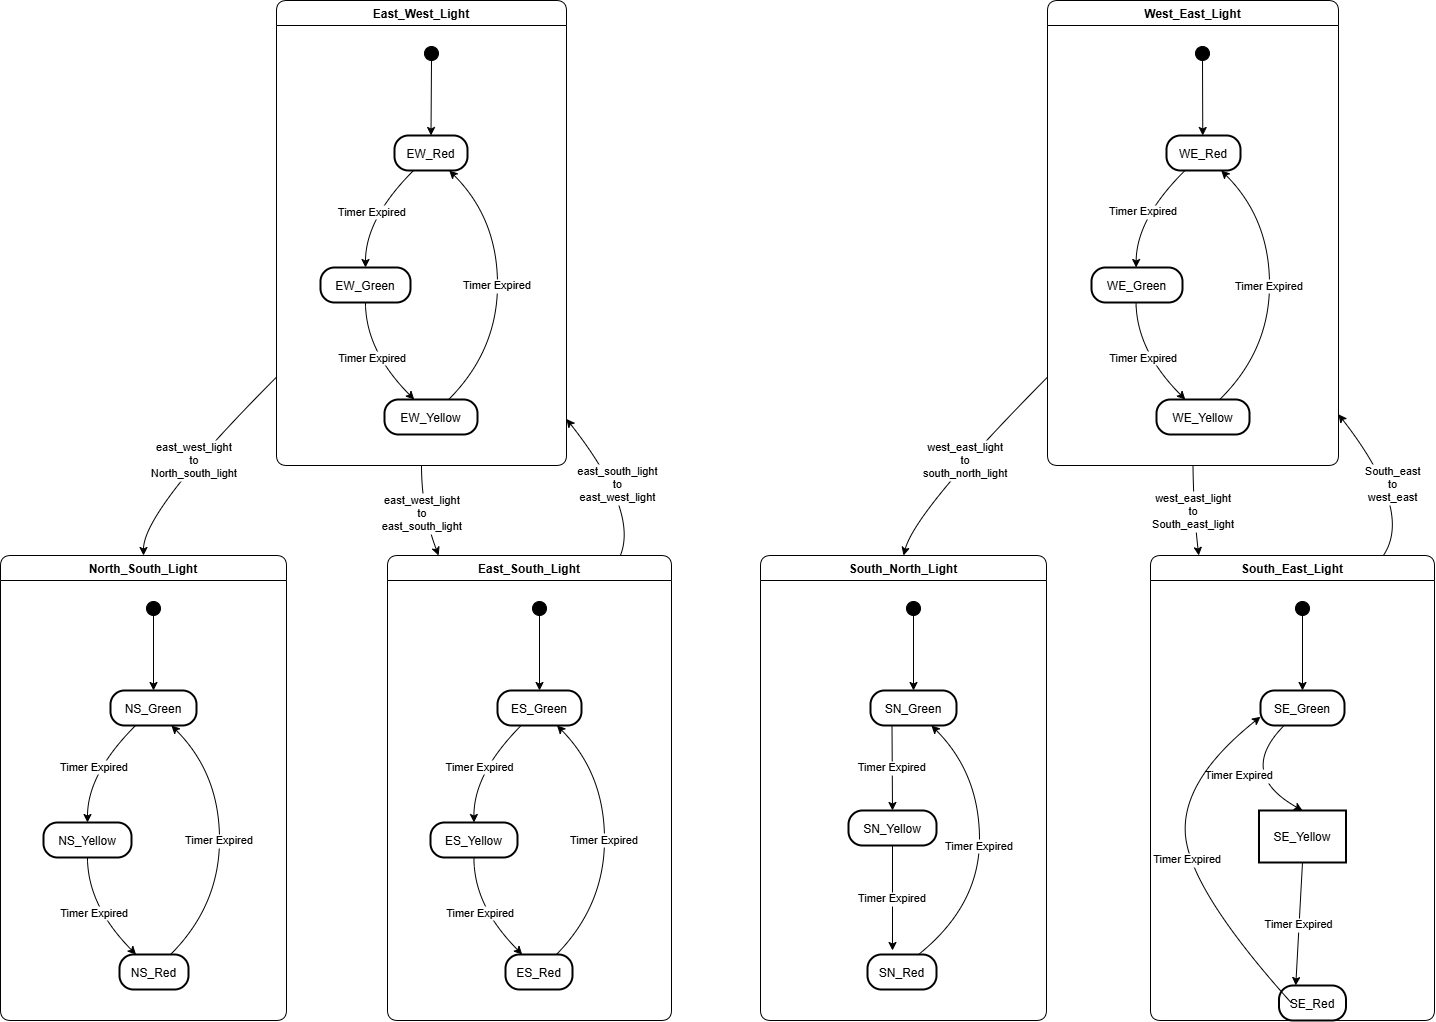

The diagram above was exported from draw.io. Its source (the exported page's mxGraphModel, read from the mxfile embedded in the PNG):
<mxGraphModel dx="1865" dy="856" grid="1" gridSize="10" guides="1" tooltips="1" connect="1" arrows="1" fold="1" page="1" pageScale="1" pageWidth="850" pageHeight="1100" math="0" shadow="0">
  <root>
    <mxCell id="0" />
    <mxCell id="1" parent="0" />
    <mxCell id="5jHRk-9XrPLKa1eZIRj0-3" value="East_West_Light" style="swimlane;fontStyle=1;align=center;verticalAlign=middle;startSize=25;container=0;collapsible=0;rounded=1;arcSize=14;dropTarget=0;verticalAlign=top;" vertex="1" parent="1">
      <mxGeometry x="296" y="80" width="290" height="465" as="geometry" />
    </mxCell>
    <mxCell id="5jHRk-9XrPLKa1eZIRj0-4" value="" style="ellipse;fillColor=strokeColor;" vertex="1" parent="5jHRk-9XrPLKa1eZIRj0-3">
      <mxGeometry x="148" y="46" width="14" height="14" as="geometry" />
    </mxCell>
    <mxCell id="5jHRk-9XrPLKa1eZIRj0-5" value="EW_Red" style="rounded=1;arcSize=40;strokeWidth=2" vertex="1" parent="5jHRk-9XrPLKa1eZIRj0-3">
      <mxGeometry x="118" y="135" width="73" height="35" as="geometry" />
    </mxCell>
    <mxCell id="5jHRk-9XrPLKa1eZIRj0-6" value="EW_Green" style="rounded=1;arcSize=40;strokeWidth=2" vertex="1" parent="5jHRk-9XrPLKa1eZIRj0-3">
      <mxGeometry x="44" y="267" width="90" height="35" as="geometry" />
    </mxCell>
    <mxCell id="5jHRk-9XrPLKa1eZIRj0-7" value="EW_Yellow" style="rounded=1;arcSize=40;strokeWidth=2" vertex="1" parent="5jHRk-9XrPLKa1eZIRj0-3">
      <mxGeometry x="108" y="399" width="93" height="35" as="geometry" />
    </mxCell>
    <mxCell id="5jHRk-9XrPLKa1eZIRj0-8" value="" style="curved=1;startArrow=none;;exitX=0.49;exitY=0.96;entryX=0.5;entryY=-0.01;rounded=0;" edge="1" parent="5jHRk-9XrPLKa1eZIRj0-3" source="5jHRk-9XrPLKa1eZIRj0-4" target="5jHRk-9XrPLKa1eZIRj0-5">
      <mxGeometry relative="1" as="geometry">
        <Array as="points" />
      </mxGeometry>
    </mxCell>
    <mxCell id="5jHRk-9XrPLKa1eZIRj0-9" value="Timer Expired" style="curved=1;startArrow=none;;exitX=0.27;exitY=0.98;entryX=0.5;entryY=0;rounded=0;" edge="1" parent="5jHRk-9XrPLKa1eZIRj0-3" source="5jHRk-9XrPLKa1eZIRj0-5" target="5jHRk-9XrPLKa1eZIRj0-6">
      <mxGeometry relative="1" as="geometry">
        <Array as="points">
          <mxPoint x="89" y="218" />
        </Array>
      </mxGeometry>
    </mxCell>
    <mxCell id="5jHRk-9XrPLKa1eZIRj0-10" value="Timer Expired" style="curved=1;startArrow=none;;exitX=0.5;exitY=0.99;entryX=0.32;entryY=0;rounded=0;" edge="1" parent="5jHRk-9XrPLKa1eZIRj0-3" source="5jHRk-9XrPLKa1eZIRj0-6" target="5jHRk-9XrPLKa1eZIRj0-7">
      <mxGeometry relative="1" as="geometry">
        <Array as="points">
          <mxPoint x="89" y="350" />
        </Array>
      </mxGeometry>
    </mxCell>
    <mxCell id="5jHRk-9XrPLKa1eZIRj0-11" value="Timer Expired" style="curved=1;startArrow=none;;exitX=0.69;exitY=0;entryX=0.74;entryY=0.98;rounded=0;" edge="1" parent="5jHRk-9XrPLKa1eZIRj0-3" source="5jHRk-9XrPLKa1eZIRj0-7" target="5jHRk-9XrPLKa1eZIRj0-5">
      <mxGeometry relative="1" as="geometry">
        <Array as="points">
          <mxPoint x="221" y="350" />
          <mxPoint x="221" y="218" />
        </Array>
      </mxGeometry>
    </mxCell>
    <mxCell id="5jHRk-9XrPLKa1eZIRj0-12" value="East_South_Light" style="swimlane;fontStyle=1;align=center;verticalAlign=middle;startSize=25;container=0;collapsible=0;rounded=1;arcSize=14;dropTarget=0;verticalAlign=top;" vertex="1" parent="1">
      <mxGeometry x="407" y="635" width="284" height="465" as="geometry" />
    </mxCell>
    <mxCell id="5jHRk-9XrPLKa1eZIRj0-13" value="" style="ellipse;fillColor=strokeColor;" vertex="1" parent="5jHRk-9XrPLKa1eZIRj0-12">
      <mxGeometry x="145" y="46" width="14" height="14" as="geometry" />
    </mxCell>
    <mxCell id="5jHRk-9XrPLKa1eZIRj0-14" value="ES_Green" style="rounded=1;arcSize=40;strokeWidth=2" vertex="1" parent="5jHRk-9XrPLKa1eZIRj0-12">
      <mxGeometry x="110" y="135" width="84" height="35" as="geometry" />
    </mxCell>
    <mxCell id="5jHRk-9XrPLKa1eZIRj0-15" value="ES_Yellow" style="rounded=1;arcSize=40;strokeWidth=2" vertex="1" parent="5jHRk-9XrPLKa1eZIRj0-12">
      <mxGeometry x="43" y="267" width="87" height="35" as="geometry" />
    </mxCell>
    <mxCell id="5jHRk-9XrPLKa1eZIRj0-16" value="ES_Red" style="rounded=1;arcSize=40;strokeWidth=2" vertex="1" parent="5jHRk-9XrPLKa1eZIRj0-12">
      <mxGeometry x="118" y="399" width="67" height="35" as="geometry" />
    </mxCell>
    <mxCell id="5jHRk-9XrPLKa1eZIRj0-17" value="" style="curved=1;startArrow=none;;exitX=0.49;exitY=0.96;entryX=0.5;entryY=-0.01;rounded=0;" edge="1" parent="5jHRk-9XrPLKa1eZIRj0-12" source="5jHRk-9XrPLKa1eZIRj0-13" target="5jHRk-9XrPLKa1eZIRj0-14">
      <mxGeometry relative="1" as="geometry">
        <Array as="points" />
      </mxGeometry>
    </mxCell>
    <mxCell id="5jHRk-9XrPLKa1eZIRj0-18" value="Timer Expired" style="curved=1;startArrow=none;;exitX=0.29;exitY=0.98;entryX=0.5;entryY=0;rounded=0;" edge="1" parent="5jHRk-9XrPLKa1eZIRj0-12" source="5jHRk-9XrPLKa1eZIRj0-14" target="5jHRk-9XrPLKa1eZIRj0-15">
      <mxGeometry relative="1" as="geometry">
        <Array as="points">
          <mxPoint x="86" y="218" />
        </Array>
      </mxGeometry>
    </mxCell>
    <mxCell id="5jHRk-9XrPLKa1eZIRj0-19" value="Timer Expired" style="curved=1;startArrow=none;;exitX=0.5;exitY=0.99;entryX=0.25;entryY=0;rounded=0;" edge="1" parent="5jHRk-9XrPLKa1eZIRj0-12" source="5jHRk-9XrPLKa1eZIRj0-15" target="5jHRk-9XrPLKa1eZIRj0-16">
      <mxGeometry relative="1" as="geometry">
        <Array as="points">
          <mxPoint x="86" y="350" />
        </Array>
      </mxGeometry>
    </mxCell>
    <mxCell id="5jHRk-9XrPLKa1eZIRj0-20" value="Timer Expired" style="curved=1;startArrow=none;;exitX=0.76;exitY=0;entryX=0.7;entryY=0.98;rounded=0;" edge="1" parent="5jHRk-9XrPLKa1eZIRj0-12" source="5jHRk-9XrPLKa1eZIRj0-16" target="5jHRk-9XrPLKa1eZIRj0-14">
      <mxGeometry relative="1" as="geometry">
        <Array as="points">
          <mxPoint x="217" y="350" />
          <mxPoint x="217" y="218" />
        </Array>
      </mxGeometry>
    </mxCell>
    <mxCell id="5jHRk-9XrPLKa1eZIRj0-21" value="North_South_Light" style="swimlane;fontStyle=1;align=center;verticalAlign=middle;startSize=25;container=0;collapsible=0;rounded=1;arcSize=14;dropTarget=0;verticalAlign=top;" vertex="1" parent="1">
      <mxGeometry x="20" y="635" width="286" height="465" as="geometry" />
    </mxCell>
    <mxCell id="5jHRk-9XrPLKa1eZIRj0-22" value="" style="ellipse;fillColor=strokeColor;" vertex="1" parent="5jHRk-9XrPLKa1eZIRj0-21">
      <mxGeometry x="146" y="46" width="14" height="14" as="geometry" />
    </mxCell>
    <mxCell id="5jHRk-9XrPLKa1eZIRj0-23" value="NS_Green" style="rounded=1;arcSize=40;strokeWidth=2" vertex="1" parent="5jHRk-9XrPLKa1eZIRj0-21">
      <mxGeometry x="110" y="135" width="86" height="35" as="geometry" />
    </mxCell>
    <mxCell id="5jHRk-9XrPLKa1eZIRj0-24" value="NS_Yellow" style="rounded=1;arcSize=40;strokeWidth=2" vertex="1" parent="5jHRk-9XrPLKa1eZIRj0-21">
      <mxGeometry x="43" y="267" width="88" height="35" as="geometry" />
    </mxCell>
    <mxCell id="5jHRk-9XrPLKa1eZIRj0-25" value="NS_Red" style="rounded=1;arcSize=40;strokeWidth=2" vertex="1" parent="5jHRk-9XrPLKa1eZIRj0-21">
      <mxGeometry x="119" y="399" width="69" height="35" as="geometry" />
    </mxCell>
    <mxCell id="5jHRk-9XrPLKa1eZIRj0-26" value="" style="curved=1;startArrow=none;;exitX=0.51;exitY=0.96;entryX=0.5;entryY=-0.01;rounded=0;" edge="1" parent="5jHRk-9XrPLKa1eZIRj0-21" source="5jHRk-9XrPLKa1eZIRj0-22" target="5jHRk-9XrPLKa1eZIRj0-23">
      <mxGeometry relative="1" as="geometry">
        <Array as="points" />
      </mxGeometry>
    </mxCell>
    <mxCell id="5jHRk-9XrPLKa1eZIRj0-27" value="Timer Expired" style="curved=1;startArrow=none;;exitX=0.3;exitY=0.98;entryX=0.5;entryY=0;rounded=0;" edge="1" parent="5jHRk-9XrPLKa1eZIRj0-21" source="5jHRk-9XrPLKa1eZIRj0-23" target="5jHRk-9XrPLKa1eZIRj0-24">
      <mxGeometry relative="1" as="geometry">
        <Array as="points">
          <mxPoint x="87" y="218" />
        </Array>
      </mxGeometry>
    </mxCell>
    <mxCell id="5jHRk-9XrPLKa1eZIRj0-28" value="Timer Expired" style="curved=1;startArrow=none;;exitX=0.5;exitY=0.99;entryX=0.24;entryY=0;rounded=0;" edge="1" parent="5jHRk-9XrPLKa1eZIRj0-21" source="5jHRk-9XrPLKa1eZIRj0-24" target="5jHRk-9XrPLKa1eZIRj0-25">
      <mxGeometry relative="1" as="geometry">
        <Array as="points">
          <mxPoint x="87" y="350" />
        </Array>
      </mxGeometry>
    </mxCell>
    <mxCell id="5jHRk-9XrPLKa1eZIRj0-29" value="Timer Expired" style="curved=1;startArrow=none;;exitX=0.74;exitY=0;entryX=0.7;entryY=0.98;rounded=0;" edge="1" parent="5jHRk-9XrPLKa1eZIRj0-21" source="5jHRk-9XrPLKa1eZIRj0-25" target="5jHRk-9XrPLKa1eZIRj0-23">
      <mxGeometry relative="1" as="geometry">
        <Array as="points">
          <mxPoint x="219" y="350" />
          <mxPoint x="219" y="218" />
        </Array>
      </mxGeometry>
    </mxCell>
    <mxCell id="5jHRk-9XrPLKa1eZIRj0-30" value="West_East_Light" style="swimlane;fontStyle=1;align=center;verticalAlign=middle;startSize=25;container=0;collapsible=0;rounded=1;arcSize=14;dropTarget=0;verticalAlign=top;" vertex="1" parent="1">
      <mxGeometry x="1067" y="80" width="291" height="465" as="geometry" />
    </mxCell>
    <mxCell id="5jHRk-9XrPLKa1eZIRj0-31" value="" style="ellipse;fillColor=strokeColor;" vertex="1" parent="5jHRk-9XrPLKa1eZIRj0-30">
      <mxGeometry x="148" y="46" width="14" height="14" as="geometry" />
    </mxCell>
    <mxCell id="5jHRk-9XrPLKa1eZIRj0-32" value="WE_Red" style="rounded=1;arcSize=40;strokeWidth=2" vertex="1" parent="5jHRk-9XrPLKa1eZIRj0-30">
      <mxGeometry x="119" y="135" width="74" height="35" as="geometry" />
    </mxCell>
    <mxCell id="5jHRk-9XrPLKa1eZIRj0-33" value="WE_Green" style="rounded=1;arcSize=40;strokeWidth=2" vertex="1" parent="5jHRk-9XrPLKa1eZIRj0-30">
      <mxGeometry x="44" y="267" width="91" height="35" as="geometry" />
    </mxCell>
    <mxCell id="5jHRk-9XrPLKa1eZIRj0-34" value="WE_Yellow" style="rounded=1;arcSize=40;strokeWidth=2" vertex="1" parent="5jHRk-9XrPLKa1eZIRj0-30">
      <mxGeometry x="109" y="399" width="93" height="35" as="geometry" />
    </mxCell>
    <mxCell id="5jHRk-9XrPLKa1eZIRj0-35" value="" style="curved=1;startArrow=none;;exitX=0.52;exitY=0.96;entryX=0.49;entryY=-0.01;rounded=0;" edge="1" parent="5jHRk-9XrPLKa1eZIRj0-30" source="5jHRk-9XrPLKa1eZIRj0-31" target="5jHRk-9XrPLKa1eZIRj0-32">
      <mxGeometry relative="1" as="geometry">
        <Array as="points" />
      </mxGeometry>
    </mxCell>
    <mxCell id="5jHRk-9XrPLKa1eZIRj0-36" value="Timer Expired" style="curved=1;startArrow=none;;exitX=0.26;exitY=0.98;entryX=0.49;entryY=0;rounded=0;" edge="1" parent="5jHRk-9XrPLKa1eZIRj0-30" source="5jHRk-9XrPLKa1eZIRj0-32" target="5jHRk-9XrPLKa1eZIRj0-33">
      <mxGeometry relative="1" as="geometry">
        <Array as="points">
          <mxPoint x="89" y="218" />
        </Array>
      </mxGeometry>
    </mxCell>
    <mxCell id="5jHRk-9XrPLKa1eZIRj0-37" value="Timer Expired" style="curved=1;startArrow=none;;exitX=0.49;exitY=0.99;entryX=0.31;entryY=0;rounded=0;" edge="1" parent="5jHRk-9XrPLKa1eZIRj0-30" source="5jHRk-9XrPLKa1eZIRj0-33" target="5jHRk-9XrPLKa1eZIRj0-34">
      <mxGeometry relative="1" as="geometry">
        <Array as="points">
          <mxPoint x="89" y="350" />
        </Array>
      </mxGeometry>
    </mxCell>
    <mxCell id="5jHRk-9XrPLKa1eZIRj0-38" value="Timer Expired" style="curved=1;startArrow=none;;exitX=0.68;exitY=0;entryX=0.73;entryY=0.98;rounded=0;" edge="1" parent="5jHRk-9XrPLKa1eZIRj0-30" source="5jHRk-9XrPLKa1eZIRj0-34" target="5jHRk-9XrPLKa1eZIRj0-32">
      <mxGeometry relative="1" as="geometry">
        <Array as="points">
          <mxPoint x="222" y="350" />
          <mxPoint x="222" y="218" />
        </Array>
      </mxGeometry>
    </mxCell>
    <mxCell id="5jHRk-9XrPLKa1eZIRj0-39" value="South_East_Light" style="swimlane;fontStyle=1;align=center;verticalAlign=middle;startSize=25;container=0;collapsible=0;rounded=1;arcSize=14;dropTarget=0;verticalAlign=top;" vertex="1" parent="1">
      <mxGeometry x="1170" y="635" width="284" height="465" as="geometry" />
    </mxCell>
    <mxCell id="5jHRk-9XrPLKa1eZIRj0-40" value="" style="ellipse;fillColor=strokeColor;" vertex="1" parent="5jHRk-9XrPLKa1eZIRj0-39">
      <mxGeometry x="145" y="46" width="14" height="14" as="geometry" />
    </mxCell>
    <mxCell id="5jHRk-9XrPLKa1eZIRj0-41" value="SE_Green" style="rounded=1;arcSize=40;strokeWidth=2" vertex="1" parent="5jHRk-9XrPLKa1eZIRj0-39">
      <mxGeometry x="110" y="135" width="84" height="35" as="geometry" />
    </mxCell>
    <mxCell id="5jHRk-9XrPLKa1eZIRj0-42" value="SE_Yellow" style="rounded=1;arcSize=0;strokeWidth=2" vertex="1" parent="5jHRk-9XrPLKa1eZIRj0-39">
      <mxGeometry x="108.5" y="255" width="87" height="52" as="geometry" />
    </mxCell>
    <mxCell id="5jHRk-9XrPLKa1eZIRj0-43" value="SE_Red" style="rounded=1;arcSize=40;strokeWidth=2" vertex="1" parent="5jHRk-9XrPLKa1eZIRj0-39">
      <mxGeometry x="128.5" y="430" width="67" height="35" as="geometry" />
    </mxCell>
    <mxCell id="5jHRk-9XrPLKa1eZIRj0-44" value="" style="curved=1;startArrow=none;;exitX=0.49;exitY=0.96;entryX=0.5;entryY=-0.01;rounded=0;" edge="1" parent="5jHRk-9XrPLKa1eZIRj0-39" source="5jHRk-9XrPLKa1eZIRj0-40" target="5jHRk-9XrPLKa1eZIRj0-41">
      <mxGeometry relative="1" as="geometry">
        <Array as="points" />
      </mxGeometry>
    </mxCell>
    <mxCell id="5jHRk-9XrPLKa1eZIRj0-45" value="Timer Expired" style="curved=1;startArrow=none;;exitX=0.29;exitY=0.98;entryX=0.5;entryY=0;rounded=0;" edge="1" parent="5jHRk-9XrPLKa1eZIRj0-39" source="5jHRk-9XrPLKa1eZIRj0-41" target="5jHRk-9XrPLKa1eZIRj0-42">
      <mxGeometry relative="1" as="geometry">
        <Array as="points">
          <mxPoint x="86" y="218" />
        </Array>
      </mxGeometry>
    </mxCell>
    <mxCell id="5jHRk-9XrPLKa1eZIRj0-46" value="Timer Expired" style="curved=1;startArrow=none;;exitX=0.5;exitY=0.99;entryX=0.25;entryY=0;rounded=0;" edge="1" parent="5jHRk-9XrPLKa1eZIRj0-39" source="5jHRk-9XrPLKa1eZIRj0-42" target="5jHRk-9XrPLKa1eZIRj0-43">
      <mxGeometry relative="1" as="geometry">
        <Array as="points" />
      </mxGeometry>
    </mxCell>
    <mxCell id="5jHRk-9XrPLKa1eZIRj0-47" value="Timer Expired" style="curved=1;startArrow=none;;entryX=0;entryY=0.75;rounded=0;exitX=0.179;exitY=0.486;exitDx=0;exitDy=0;exitPerimeter=0;entryDx=0;entryDy=0;" edge="1" parent="5jHRk-9XrPLKa1eZIRj0-39" source="5jHRk-9XrPLKa1eZIRj0-43" target="5jHRk-9XrPLKa1eZIRj0-41">
      <mxGeometry relative="1" as="geometry">
        <Array as="points">
          <mxPoint x="40" y="335" />
          <mxPoint x="30" y="225" />
        </Array>
        <mxPoint x="110" y="416" as="sourcePoint" />
      </mxGeometry>
    </mxCell>
    <mxCell id="5jHRk-9XrPLKa1eZIRj0-48" value="South_North_Light" style="swimlane;fontStyle=1;align=center;verticalAlign=middle;startSize=25;container=0;collapsible=0;rounded=1;arcSize=14;dropTarget=0;verticalAlign=top;" vertex="1" parent="1">
      <mxGeometry x="780" y="635" width="286" height="465" as="geometry" />
    </mxCell>
    <mxCell id="5jHRk-9XrPLKa1eZIRj0-49" value="" style="ellipse;fillColor=strokeColor;" vertex="1" parent="5jHRk-9XrPLKa1eZIRj0-48">
      <mxGeometry x="146" y="46" width="14" height="14" as="geometry" />
    </mxCell>
    <mxCell id="5jHRk-9XrPLKa1eZIRj0-50" value="SN_Green" style="rounded=1;arcSize=40;strokeWidth=2" vertex="1" parent="5jHRk-9XrPLKa1eZIRj0-48">
      <mxGeometry x="110" y="135" width="86" height="35" as="geometry" />
    </mxCell>
    <mxCell id="5jHRk-9XrPLKa1eZIRj0-51" value="SN_Yellow" style="rounded=1;arcSize=40;strokeWidth=2" vertex="1" parent="5jHRk-9XrPLKa1eZIRj0-48">
      <mxGeometry x="88" y="255" width="88" height="35" as="geometry" />
    </mxCell>
    <mxCell id="5jHRk-9XrPLKa1eZIRj0-52" value="SN_Red" style="rounded=1;arcSize=40;strokeWidth=2" vertex="1" parent="5jHRk-9XrPLKa1eZIRj0-48">
      <mxGeometry x="107" y="399" width="69" height="35" as="geometry" />
    </mxCell>
    <mxCell id="5jHRk-9XrPLKa1eZIRj0-53" value="" style="curved=1;startArrow=none;;exitX=0.51;exitY=0.96;entryX=0.5;entryY=-0.01;rounded=0;" edge="1" parent="5jHRk-9XrPLKa1eZIRj0-48" source="5jHRk-9XrPLKa1eZIRj0-49" target="5jHRk-9XrPLKa1eZIRj0-50">
      <mxGeometry relative="1" as="geometry">
        <Array as="points" />
      </mxGeometry>
    </mxCell>
    <mxCell id="5jHRk-9XrPLKa1eZIRj0-54" value="Timer Expired" style="curved=1;startArrow=none;;exitX=0.25;exitY=1;entryX=0.5;entryY=0;rounded=0;exitDx=0;exitDy=0;" edge="1" parent="5jHRk-9XrPLKa1eZIRj0-48" source="5jHRk-9XrPLKa1eZIRj0-50" target="5jHRk-9XrPLKa1eZIRj0-51">
      <mxGeometry relative="1" as="geometry">
        <Array as="points" />
      </mxGeometry>
    </mxCell>
    <mxCell id="5jHRk-9XrPLKa1eZIRj0-55" value="Timer Expired" style="curved=1;startArrow=none;;exitX=0.5;exitY=0.99;rounded=0;" edge="1" parent="5jHRk-9XrPLKa1eZIRj0-48" source="5jHRk-9XrPLKa1eZIRj0-51">
      <mxGeometry relative="1" as="geometry">
        <Array as="points" />
        <mxPoint x="132" y="395" as="targetPoint" />
      </mxGeometry>
    </mxCell>
    <mxCell id="5jHRk-9XrPLKa1eZIRj0-56" value="Timer Expired" style="curved=1;startArrow=none;;exitX=0.74;exitY=0;entryX=0.7;entryY=0.98;rounded=0;" edge="1" parent="5jHRk-9XrPLKa1eZIRj0-48" source="5jHRk-9XrPLKa1eZIRj0-52" target="5jHRk-9XrPLKa1eZIRj0-50">
      <mxGeometry relative="1" as="geometry">
        <Array as="points">
          <mxPoint x="219" y="350" />
          <mxPoint x="219" y="218" />
        </Array>
      </mxGeometry>
    </mxCell>
    <mxCell id="5jHRk-9XrPLKa1eZIRj0-57" value="east_west_light&#10;to&#10;North_south_light" style="curved=1;startArrow=none;;exitX=0;exitY=0.81;entryX=0.5;entryY=0;rounded=0;" edge="1" parent="1" source="5jHRk-9XrPLKa1eZIRj0-3" target="5jHRk-9XrPLKa1eZIRj0-21">
      <mxGeometry relative="1" as="geometry">
        <Array as="points">
          <mxPoint x="163" y="590" />
        </Array>
      </mxGeometry>
    </mxCell>
    <mxCell id="5jHRk-9XrPLKa1eZIRj0-58" value="east_west_light&#10;to&#10;east_south_light" style="curved=1;startArrow=none;;exitX=0.5;exitY=1;entryX=0.18;entryY=0;rounded=0;" edge="1" parent="1" source="5jHRk-9XrPLKa1eZIRj0-3" target="5jHRk-9XrPLKa1eZIRj0-12">
      <mxGeometry relative="1" as="geometry">
        <Array as="points">
          <mxPoint x="441" y="590" />
        </Array>
      </mxGeometry>
    </mxCell>
    <mxCell id="5jHRk-9XrPLKa1eZIRj0-59" value="east_south_light&#10;to&#10;east_west_light" style="curved=1;startArrow=none;;exitX=0.82;exitY=0;entryX=1;entryY=0.9;rounded=0;" edge="1" parent="1" source="5jHRk-9XrPLKa1eZIRj0-12" target="5jHRk-9XrPLKa1eZIRj0-3">
      <mxGeometry relative="1" as="geometry">
        <Array as="points">
          <mxPoint x="658" y="590" />
        </Array>
      </mxGeometry>
    </mxCell>
    <mxCell id="5jHRk-9XrPLKa1eZIRj0-60" value="west_east_light&#10;to&#10;south_north_light" style="curved=1;startArrow=none;;exitX=0;exitY=0.81;entryX=0.5;entryY=0;rounded=0;" edge="1" parent="1" source="5jHRk-9XrPLKa1eZIRj0-30" target="5jHRk-9XrPLKa1eZIRj0-48">
      <mxGeometry relative="1" as="geometry">
        <Array as="points">
          <mxPoint x="935" y="590" />
        </Array>
      </mxGeometry>
    </mxCell>
    <mxCell id="5jHRk-9XrPLKa1eZIRj0-61" value="west_east_light&#10;to&#10;South_east_light" style="curved=1;startArrow=none;;exitX=0.5;exitY=1;entryX=0.17;entryY=0;rounded=0;" edge="1" parent="1" source="5jHRk-9XrPLKa1eZIRj0-30" target="5jHRk-9XrPLKa1eZIRj0-39">
      <mxGeometry relative="1" as="geometry">
        <Array as="points">
          <mxPoint x="1213" y="590" />
        </Array>
      </mxGeometry>
    </mxCell>
    <mxCell id="5jHRk-9XrPLKa1eZIRj0-62" value="South_east&#10;to&#10;west_east" style="curved=1;startArrow=none;;exitX=0.82;exitY=0;entryX=1;entryY=0.89;rounded=0;" edge="1" parent="1" source="5jHRk-9XrPLKa1eZIRj0-39" target="5jHRk-9XrPLKa1eZIRj0-30">
      <mxGeometry relative="1" as="geometry">
        <Array as="points">
          <mxPoint x="1433" y="590" />
        </Array>
      </mxGeometry>
    </mxCell>
  </root>
</mxGraphModel>